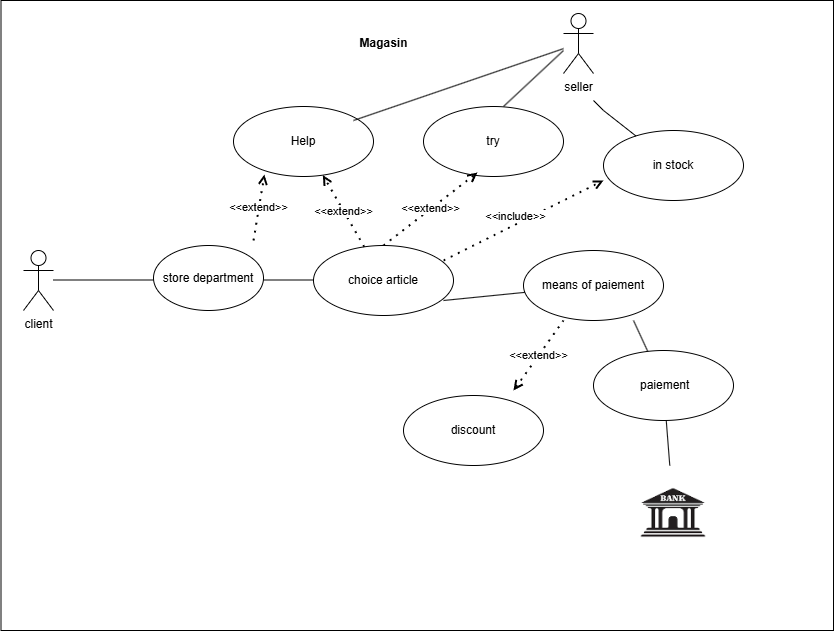

The diagram above was exported from draw.io. Its source (the exported page's mxGraphModel, read from the mxfile embedded in the PNG):
<mxGraphModel dx="1434" dy="772" grid="1" gridSize="10" guides="1" tooltips="1" connect="1" arrows="1" fold="1" page="1" pageScale="1" pageWidth="850" pageHeight="1100" math="0" shadow="0">
  <root>
    <mxCell id="0" />
    <mxCell id="1" parent="0" />
    <mxCell id="F273o-W6zVUcDbWBQitT-50" value="" style="html=1;whiteSpace=wrap;" vertex="1" parent="1">
      <mxGeometry x="17.5" width="832.5" height="630" as="geometry" />
    </mxCell>
    <mxCell id="F273o-W6zVUcDbWBQitT-15" value="" style="endArrow=none;html=1;rounded=0;" edge="1" parent="1">
      <mxGeometry width="50" height="50" relative="1" as="geometry">
        <mxPoint x="260" y="279.5" as="sourcePoint" />
        <mxPoint x="370" y="279.5" as="targetPoint" />
      </mxGeometry>
    </mxCell>
    <mxCell id="F273o-W6zVUcDbWBQitT-2" value="client" style="shape=umlActor;verticalLabelPosition=bottom;verticalAlign=top;html=1;outlineConnect=0;" vertex="1" parent="1">
      <mxGeometry x="40" y="250" width="30" height="60" as="geometry" />
    </mxCell>
    <mxCell id="F273o-W6zVUcDbWBQitT-5" value="Magasin" style="text;align=center;fontStyle=1;verticalAlign=middle;spacingLeft=3;spacingRight=3;strokeColor=none;rotatable=0;points=[[0,0.5],[1,0.5]];portConstraint=eastwest;html=1;" vertex="1" parent="1">
      <mxGeometry x="360" y="30" width="80" height="26" as="geometry" />
    </mxCell>
    <mxCell id="F273o-W6zVUcDbWBQitT-7" value="Help" style="ellipse;whiteSpace=wrap;html=1;" vertex="1" parent="1">
      <mxGeometry x="250" y="106" width="140" height="70" as="geometry" />
    </mxCell>
    <mxCell id="F273o-W6zVUcDbWBQitT-10" value="" style="endArrow=none;html=1;rounded=0;" edge="1" parent="1">
      <mxGeometry width="50" height="50" relative="1" as="geometry">
        <mxPoint x="70" y="279.5" as="sourcePoint" />
        <mxPoint x="180" y="279.5" as="targetPoint" />
      </mxGeometry>
    </mxCell>
    <mxCell id="F273o-W6zVUcDbWBQitT-13" value="store department" style="ellipse;whiteSpace=wrap;html=1;" vertex="1" parent="1">
      <mxGeometry x="170" y="245" width="110" height="65" as="geometry" />
    </mxCell>
    <mxCell id="F273o-W6zVUcDbWBQitT-14" value="choice article" style="ellipse;whiteSpace=wrap;html=1;" vertex="1" parent="1">
      <mxGeometry x="330" y="245" width="140" height="70" as="geometry" />
    </mxCell>
    <mxCell id="F273o-W6zVUcDbWBQitT-18" value="in stock" style="ellipse;whiteSpace=wrap;html=1;" vertex="1" parent="1">
      <mxGeometry x="620" y="130" width="140" height="70" as="geometry" />
    </mxCell>
    <mxCell id="F273o-W6zVUcDbWBQitT-19" value="&amp;lt;&amp;lt;extend&amp;gt;&amp;gt;" style="endArrow=open;dashed=1;html=1;dashPattern=1 3;strokeWidth=2;rounded=0;entryX=0.221;entryY=0.971;entryDx=0;entryDy=0;entryPerimeter=0;endFill=0;" edge="1" parent="1" target="F273o-W6zVUcDbWBQitT-7">
      <mxGeometry width="50" height="50" relative="1" as="geometry">
        <mxPoint x="270" y="240" as="sourcePoint" />
        <mxPoint x="380" y="200" as="targetPoint" />
      </mxGeometry>
    </mxCell>
    <mxCell id="F273o-W6zVUcDbWBQitT-20" value="&amp;lt;&amp;lt;extend&amp;gt;&amp;gt;" style="endArrow=open;dashed=1;html=1;dashPattern=1 3;strokeWidth=2;rounded=0;startArrow=none;startFill=0;endFill=0;" edge="1" parent="1" source="F273o-W6zVUcDbWBQitT-14" target="F273o-W6zVUcDbWBQitT-7">
      <mxGeometry width="50" height="50" relative="1" as="geometry">
        <mxPoint x="490" y="250" as="sourcePoint" />
        <mxPoint x="500" y="190" as="targetPoint" />
      </mxGeometry>
    </mxCell>
    <mxCell id="F273o-W6zVUcDbWBQitT-22" value="means of paiement" style="ellipse;whiteSpace=wrap;html=1;" vertex="1" parent="1">
      <mxGeometry x="540" y="250" width="140" height="70" as="geometry" />
    </mxCell>
    <mxCell id="F273o-W6zVUcDbWBQitT-25" value="" style="shape=image;verticalLabelPosition=bottom;labelBackgroundColor=default;verticalAlign=top;aspect=fixed;imageAspect=0;image=data:image/png,(base64 omitted: 2828 chars);" vertex="1" parent="1">
      <mxGeometry x="642.5" y="465" width="95" height="95" as="geometry" />
    </mxCell>
    <mxCell id="F273o-W6zVUcDbWBQitT-27" value="" style="endArrow=none;html=1;rounded=0;" edge="1" parent="1" source="F273o-W6zVUcDbWBQitT-47">
      <mxGeometry width="50" height="50" relative="1" as="geometry">
        <mxPoint x="600" y="370" as="sourcePoint" />
        <mxPoint x="650" y="320" as="targetPoint" />
      </mxGeometry>
    </mxCell>
    <mxCell id="F273o-W6zVUcDbWBQitT-28" value="try" style="ellipse;whiteSpace=wrap;html=1;" vertex="1" parent="1">
      <mxGeometry x="440" y="106" width="140" height="70" as="geometry" />
    </mxCell>
    <mxCell id="F273o-W6zVUcDbWBQitT-29" value="&amp;lt;&amp;lt;extend&amp;gt;&amp;gt;" style="endArrow=open;dashed=1;html=1;dashPattern=1 3;strokeWidth=2;rounded=0;startArrow=none;startFill=0;endFill=0;entryX=0.386;entryY=0.943;entryDx=0;entryDy=0;entryPerimeter=0;exitX=0.5;exitY=0;exitDx=0;exitDy=0;" edge="1" parent="1" source="F273o-W6zVUcDbWBQitT-14" target="F273o-W6zVUcDbWBQitT-28">
      <mxGeometry width="50" height="50" relative="1" as="geometry">
        <mxPoint x="391" y="256" as="sourcePoint" />
        <mxPoint x="349" y="185" as="targetPoint" />
      </mxGeometry>
    </mxCell>
    <mxCell id="F273o-W6zVUcDbWBQitT-34" value="&amp;lt;&amp;lt;extend&amp;gt;&amp;gt;" style="endArrow=none;dashed=1;html=1;dashPattern=1 3;strokeWidth=2;rounded=0;endFill=0;startArrow=open;startFill=0;" edge="1" parent="1">
      <mxGeometry width="50" height="50" relative="1" as="geometry">
        <mxPoint x="530" y="390" as="sourcePoint" />
        <mxPoint x="580" y="320" as="targetPoint" />
      </mxGeometry>
    </mxCell>
    <mxCell id="F273o-W6zVUcDbWBQitT-35" value="&amp;lt;&amp;lt;include&amp;gt;&amp;gt;" style="endArrow=open;dashed=1;html=1;dashPattern=1 3;strokeWidth=2;rounded=0;endFill=0;exitX=0.929;exitY=0.214;exitDx=0;exitDy=0;exitPerimeter=0;" edge="1" parent="1" source="F273o-W6zVUcDbWBQitT-14">
      <mxGeometry x="-0.0588" y="7" width="50" height="50" relative="1" as="geometry">
        <mxPoint x="480" y="270" as="sourcePoint" />
        <mxPoint x="620" y="180" as="targetPoint" />
        <mxPoint as="offset" />
      </mxGeometry>
    </mxCell>
    <mxCell id="F273o-W6zVUcDbWBQitT-36" value="seller" style="shape=umlActor;verticalLabelPosition=bottom;verticalAlign=top;html=1;outlineConnect=0;" vertex="1" parent="1">
      <mxGeometry x="580" y="13" width="30" height="60" as="geometry" />
    </mxCell>
    <mxCell id="F273o-W6zVUcDbWBQitT-39" value="" style="endArrow=none;html=1;rounded=0;" edge="1" parent="1" target="F273o-W6zVUcDbWBQitT-18">
      <mxGeometry width="50" height="50" relative="1" as="geometry">
        <mxPoint x="610" y="100" as="sourcePoint" />
        <mxPoint x="460" y="300" as="targetPoint" />
        <Array as="points">
          <mxPoint x="620" y="110" />
        </Array>
      </mxGeometry>
    </mxCell>
    <mxCell id="F273o-W6zVUcDbWBQitT-44" value="" style="endArrow=none;html=1;rounded=0;" edge="1" parent="1">
      <mxGeometry width="50" height="50" relative="1" as="geometry">
        <mxPoint x="520" y="106" as="sourcePoint" />
        <mxPoint x="580" y="50" as="targetPoint" />
      </mxGeometry>
    </mxCell>
    <mxCell id="F273o-W6zVUcDbWBQitT-45" value="" style="endArrow=none;html=1;rounded=0;" edge="1" parent="1" target="F273o-W6zVUcDbWBQitT-36">
      <mxGeometry width="50" height="50" relative="1" as="geometry">
        <mxPoint x="370" y="120" as="sourcePoint" />
        <mxPoint x="570" y="60" as="targetPoint" />
      </mxGeometry>
    </mxCell>
    <mxCell id="F273o-W6zVUcDbWBQitT-46" value="discount" style="ellipse;whiteSpace=wrap;html=1;" vertex="1" parent="1">
      <mxGeometry x="420" y="395" width="140" height="70" as="geometry" />
    </mxCell>
    <mxCell id="F273o-W6zVUcDbWBQitT-48" value="" style="endArrow=none;html=1;rounded=0;" edge="1" parent="1" source="F273o-W6zVUcDbWBQitT-25" target="F273o-W6zVUcDbWBQitT-47">
      <mxGeometry width="50" height="50" relative="1" as="geometry">
        <mxPoint x="750" y="396" as="sourcePoint" />
        <mxPoint x="650" y="320" as="targetPoint" />
      </mxGeometry>
    </mxCell>
    <mxCell id="F273o-W6zVUcDbWBQitT-47" value="&amp;nbsp;paiement" style="ellipse;whiteSpace=wrap;html=1;" vertex="1" parent="1">
      <mxGeometry x="610" y="350" width="140" height="70" as="geometry" />
    </mxCell>
    <mxCell id="F273o-W6zVUcDbWBQitT-51" value="" style="endArrow=none;html=1;rounded=0;" edge="1" parent="1" source="F273o-W6zVUcDbWBQitT-22">
      <mxGeometry width="50" height="50" relative="1" as="geometry">
        <mxPoint x="410" y="350" as="sourcePoint" />
        <mxPoint x="460" y="300" as="targetPoint" />
      </mxGeometry>
    </mxCell>
  </root>
</mxGraphModel>